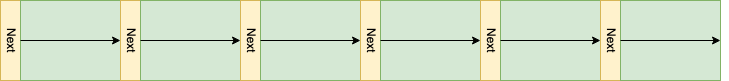

The diagram above was exported from draw.io. Its source (the exported page's mxGraphModel, read from the mxfile embedded in the PNG):
<mxGraphModel dx="1026" dy="772" grid="1" gridSize="10" guides="1" tooltips="1" connect="1" arrows="1" fold="1" page="1" pageScale="1" pageWidth="827" pageHeight="1169" math="0" shadow="0">
  <root>
    <mxCell id="0" />
    <mxCell id="1" parent="0" />
    <mxCell id="Scf3o4v6BraOSFyLJgCS-1" value="Next" style="rounded=0;whiteSpace=wrap;html=1;textDirection=vertical-lr;fillColor=#fff2cc;strokeColor=#d6b656;" vertex="1" parent="1">
      <mxGeometry x="80" y="40" width="20" height="80" as="geometry" />
    </mxCell>
    <mxCell id="Scf3o4v6BraOSFyLJgCS-2" value="" style="rounded=0;whiteSpace=wrap;html=1;fillColor=#d5e8d4;strokeColor=#82b366;" vertex="1" parent="1">
      <mxGeometry x="100" y="40" width="100" height="80" as="geometry" />
    </mxCell>
    <mxCell id="Scf3o4v6BraOSFyLJgCS-11" value="" style="endArrow=classic;html=1;rounded=0;exitX=0;exitY=0.5;exitDx=0;exitDy=0;entryX=1;entryY=0.5;entryDx=0;entryDy=0;" edge="1" parent="1" source="Scf3o4v6BraOSFyLJgCS-2" target="Scf3o4v6BraOSFyLJgCS-2">
      <mxGeometry width="50" height="50" relative="1" as="geometry">
        <mxPoint x="390" y="420" as="sourcePoint" />
        <mxPoint x="440" y="370" as="targetPoint" />
      </mxGeometry>
    </mxCell>
    <mxCell id="Scf3o4v6BraOSFyLJgCS-12" value="Next" style="rounded=0;whiteSpace=wrap;html=1;textDirection=vertical-lr;fillColor=#fff2cc;strokeColor=#d6b656;" vertex="1" parent="1">
      <mxGeometry x="200" y="40" width="20" height="80" as="geometry" />
    </mxCell>
    <mxCell id="Scf3o4v6BraOSFyLJgCS-13" value="" style="rounded=0;whiteSpace=wrap;html=1;fillColor=#d5e8d4;strokeColor=#82b366;" vertex="1" parent="1">
      <mxGeometry x="220" y="40" width="100" height="80" as="geometry" />
    </mxCell>
    <mxCell id="Scf3o4v6BraOSFyLJgCS-14" value="" style="endArrow=classic;html=1;rounded=0;exitX=0;exitY=0.5;exitDx=0;exitDy=0;entryX=1;entryY=0.5;entryDx=0;entryDy=0;" edge="1" parent="1" source="Scf3o4v6BraOSFyLJgCS-13" target="Scf3o4v6BraOSFyLJgCS-13">
      <mxGeometry width="50" height="50" relative="1" as="geometry">
        <mxPoint x="510" y="420" as="sourcePoint" />
        <mxPoint x="560" y="370" as="targetPoint" />
      </mxGeometry>
    </mxCell>
    <mxCell id="Scf3o4v6BraOSFyLJgCS-15" value="Next" style="rounded=0;whiteSpace=wrap;html=1;textDirection=vertical-lr;fillColor=#fff2cc;strokeColor=#d6b656;" vertex="1" parent="1">
      <mxGeometry x="320" y="40" width="20" height="80" as="geometry" />
    </mxCell>
    <mxCell id="Scf3o4v6BraOSFyLJgCS-16" value="" style="rounded=0;whiteSpace=wrap;html=1;fillColor=#d5e8d4;strokeColor=#82b366;" vertex="1" parent="1">
      <mxGeometry x="340" y="40" width="100" height="80" as="geometry" />
    </mxCell>
    <mxCell id="Scf3o4v6BraOSFyLJgCS-17" value="" style="endArrow=classic;html=1;rounded=0;exitX=0;exitY=0.5;exitDx=0;exitDy=0;entryX=1;entryY=0.5;entryDx=0;entryDy=0;" edge="1" parent="1" source="Scf3o4v6BraOSFyLJgCS-16" target="Scf3o4v6BraOSFyLJgCS-16">
      <mxGeometry width="50" height="50" relative="1" as="geometry">
        <mxPoint x="630" y="420" as="sourcePoint" />
        <mxPoint x="680" y="370" as="targetPoint" />
      </mxGeometry>
    </mxCell>
    <mxCell id="Scf3o4v6BraOSFyLJgCS-21" value="Next" style="rounded=0;whiteSpace=wrap;html=1;textDirection=vertical-lr;fillColor=#fff2cc;strokeColor=#d6b656;" vertex="1" parent="1">
      <mxGeometry x="440" y="40" width="20" height="80" as="geometry" />
    </mxCell>
    <mxCell id="Scf3o4v6BraOSFyLJgCS-22" value="" style="rounded=0;whiteSpace=wrap;html=1;fillColor=#d5e8d4;strokeColor=#82b366;" vertex="1" parent="1">
      <mxGeometry x="460" y="40" width="100" height="80" as="geometry" />
    </mxCell>
    <mxCell id="Scf3o4v6BraOSFyLJgCS-23" value="" style="endArrow=classic;html=1;rounded=0;exitX=0;exitY=0.5;exitDx=0;exitDy=0;entryX=1;entryY=0.5;entryDx=0;entryDy=0;" edge="1" parent="1" source="Scf3o4v6BraOSFyLJgCS-22" target="Scf3o4v6BraOSFyLJgCS-22">
      <mxGeometry width="50" height="50" relative="1" as="geometry">
        <mxPoint x="750" y="420" as="sourcePoint" />
        <mxPoint x="800" y="370" as="targetPoint" />
      </mxGeometry>
    </mxCell>
    <mxCell id="Scf3o4v6BraOSFyLJgCS-24" value="Next" style="rounded=0;whiteSpace=wrap;html=1;textDirection=vertical-lr;fillColor=#fff2cc;strokeColor=#d6b656;" vertex="1" parent="1">
      <mxGeometry x="560" y="40" width="20" height="80" as="geometry" />
    </mxCell>
    <mxCell id="Scf3o4v6BraOSFyLJgCS-25" value="" style="rounded=0;whiteSpace=wrap;html=1;fillColor=#d5e8d4;strokeColor=#82b366;" vertex="1" parent="1">
      <mxGeometry x="580" y="40" width="100" height="80" as="geometry" />
    </mxCell>
    <mxCell id="Scf3o4v6BraOSFyLJgCS-26" value="" style="endArrow=classic;html=1;rounded=0;exitX=0;exitY=0.5;exitDx=0;exitDy=0;entryX=1;entryY=0.5;entryDx=0;entryDy=0;" edge="1" parent="1" source="Scf3o4v6BraOSFyLJgCS-25" target="Scf3o4v6BraOSFyLJgCS-25">
      <mxGeometry width="50" height="50" relative="1" as="geometry">
        <mxPoint x="870" y="420" as="sourcePoint" />
        <mxPoint x="920" y="370" as="targetPoint" />
      </mxGeometry>
    </mxCell>
    <mxCell id="Scf3o4v6BraOSFyLJgCS-27" value="Next" style="rounded=0;whiteSpace=wrap;html=1;textDirection=vertical-lr;fillColor=#fff2cc;strokeColor=#d6b656;" vertex="1" parent="1">
      <mxGeometry x="680" y="40" width="20" height="80" as="geometry" />
    </mxCell>
    <mxCell id="Scf3o4v6BraOSFyLJgCS-28" value="" style="rounded=0;whiteSpace=wrap;html=1;fillColor=#d5e8d4;strokeColor=#82b366;" vertex="1" parent="1">
      <mxGeometry x="700" y="40" width="100" height="80" as="geometry" />
    </mxCell>
    <mxCell id="Scf3o4v6BraOSFyLJgCS-29" value="" style="endArrow=classic;html=1;rounded=0;exitX=0;exitY=0.5;exitDx=0;exitDy=0;entryX=1;entryY=0.5;entryDx=0;entryDy=0;" edge="1" parent="1" source="Scf3o4v6BraOSFyLJgCS-28" target="Scf3o4v6BraOSFyLJgCS-28">
      <mxGeometry width="50" height="50" relative="1" as="geometry">
        <mxPoint x="990" y="420" as="sourcePoint" />
        <mxPoint x="1040" y="370" as="targetPoint" />
      </mxGeometry>
    </mxCell>
  </root>
</mxGraphModel>